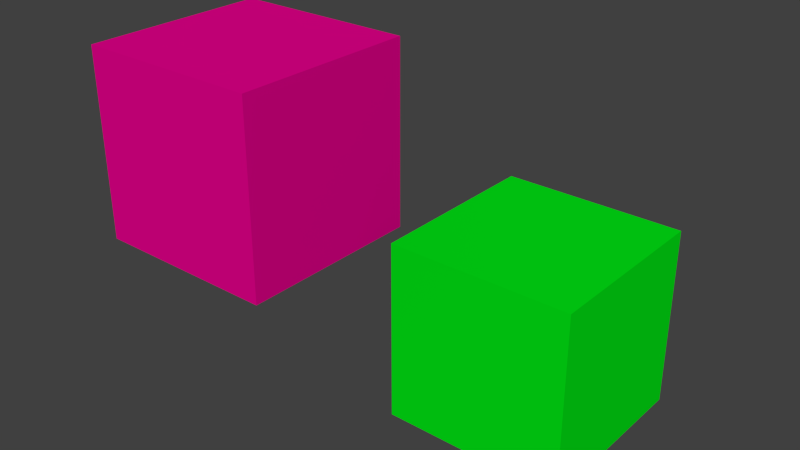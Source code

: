 # Source: anime_cube.blend  (saved by Blender 2.75.0; exported with 4.5.12 LTS)
import bpy
from mathutils import Matrix  # noqa: F401  (used for matrix-valued properties, if any)

bpy.ops.wm.read_factory_settings(use_empty=True)
scene = bpy.context.scene
scene.name = 'Scene'

# ---- collections
col_collection_1 = bpy.data.collections.new('Collection 1'); scene.collection.children.link(col_collection_1)

# ---- materials (node trees are filled in below, after node groups)
mat_material_001 = bpy.data.materials.new('Material.001')
mat_material_001.alpha_threshold = 0.0
mat_material_001.use_transparent_shadow = False
mat_material_001.diffuse_color = (0.8, 0.0, 0.2661, 1.0)
mat_material_001.roughness = 0.5
mat_material_002 = bpy.data.materials.new('Material.002')
mat_material_002.alpha_threshold = 0.0
mat_material_002.use_transparent_shadow = False
mat_material_002.diffuse_color = (0.0, 0.8, 0.00767, 1.0)
mat_material_002.roughness = 0.5

# ---- material node trees

# ---- world
world_world = bpy.data.worlds.new('World'); scene.world = world_world
world_world.color = (0.05088, 0.05088, 0.05088)
world_world.use_sun_shadow = False
world_world.sun_shadow_jitter_overblur = 0.0
world_world.cycles.sampling_method = 'MANUAL'
world_world.cycles.sample_map_resolution = 256

# ---- meshes
me_cube_005 = bpy.data.meshes.new('Cube.005')
me_cube_005.from_pydata([(-1.0, -1.0, -1.0), (-1.0, -1.0, 1.0), (-1.0, 1.0, -1.0), (-1.0, 1.0, 1.0), (1.0, -1.0, -1.0), (1.0, -1.0, 1.0), (1.0, 1.0, -1.0), (1.0, 1.0, 1.0)], [], [(1, 3, 2, 0), (3, 7, 6, 2), (7, 5, 4, 6), (5, 1, 0, 4), (0, 2, 6, 4), (5, 7, 3, 1)])
me_cube_005.materials.append(mat_material_001)
me_cube_005.use_remesh_preserve_volume = False
me_cube_005.use_remesh_preserve_attributes = False
me_cube_005.use_mirror_vertex_groups = False
me_cube_005.update()
me_cube_004 = bpy.data.meshes.new('Cube.004')
me_cube_004.from_pydata([(-1.0, -1.0, -1.0), (-1.0, -1.0, 1.0), (-1.0, 1.0, -1.0), (-1.0, 1.0, 1.0), (1.0, -1.0, -1.0), (1.0, -1.0, 1.0), (1.0, 1.0, -1.0), (1.0, 1.0, 1.0)], [], [(1, 3, 2, 0), (3, 7, 6, 2), (7, 5, 4, 6), (5, 1, 0, 4), (0, 2, 6, 4), (5, 7, 3, 1)])
me_cube_004.materials.append(mat_material_002)
me_cube_004.use_remesh_preserve_volume = False
me_cube_004.use_remesh_preserve_attributes = False
me_cube_004.use_mirror_vertex_groups = False
me_cube_004.update()
arm_armature_004 = bpy.data.armatures.new('Armature.004')  # bones are not reproduced

# ---- objects
ob_cube_001 = bpy.data.objects.new('Cube.001', me_cube_005)
ob_armature = bpy.data.objects.new('Armature', arm_armature_004)
ob_cube = bpy.data.objects.new('Cube', me_cube_004)

# ---- transforms, parenting, visibility, modifiers, constraints
ob_cube_001.location = (-1.475, -2.048, -0.01975)
ob_cube_001.lineart.crease_threshold = 0.0
ob_armature.location = (0.9456, -0.6521, -2.007)
ob_armature.lineart.crease_threshold = 0.0
ob_cube.parent = ob_armature
ob_cube.matrix_parent_inverse = Matrix(((1.0, 0.0, 0.0, -0.9456), (0.0, 1.0, 0.0, 0.6521), (0.0, 0.0, 1.0, 2.007), (0.0, 0.0, 0.0, 1.0)))
ob_cube.location = (0.9039, -0.6375, -1.84)
ob_cube.lineart.crease_threshold = 0.0
_vg = ob_cube.vertex_groups.new(name='Bone')
for _i, _w in zip([0, 1, 2, 3, 4, 5, 6, 7], [0.8224, 0.1055, 0.7892, 0.1128, 0.7692, 0.1365, 0.2006, 0.06045]): _vg.add([_i], _w, 'REPLACE')
_vg = ob_cube.vertex_groups.new(name='Bone.001')
for _i, _w in zip([0, 1, 2, 3, 4, 5, 6, 7], [0.1776, 0.8945, 0.2108, 0.8872, 0.2308, 0.8635, 0.7994, 0.9396]): _vg.add([_i], _w, 'REPLACE')
_m = ob_cube.modifiers.new('Armature', 'ARMATURE')
_m.object = ob_armature

# ---- collection membership
col_collection_1.objects.link(ob_cube_001)
col_collection_1.objects.link(ob_armature)
col_collection_1.objects.link(ob_cube)

# ---- scene / render settings (as saved in the file)
scene.frame_start = 1; scene.frame_end = 250; scene.frame_set(1)
scene.render.engine = 'BLENDER_EEVEE_NEXT'
scene.render.resolution_percentage = 50
scene.render.dither_intensity = 0.0
scene.cycles.use_denoising = False
scene.cycles.samples = 10
scene.cycles.sampling_pattern = 'TABULATED_SOBOL'
scene.cycles.light_sampling_threshold = 0.0
scene.cycles.use_adaptive_sampling = False
scene.cycles.use_light_tree = False
scene.cycles.blur_glossy = 0.0
scene.cycles.pixel_filter_type = 'GAUSSIAN'
scene.cycles.sample_clamp_indirect = 0.0
scene.view_settings.view_transform = 'Standard'
bpy.context.view_layer.update()

# ---- added for rendering (the .blend has no active camera and no usable light): camera, sun
cam_auto = bpy.data.cameras.new('AutoCamera')
cam_auto.lens = 50.0
cam_auto.sensor_width = 36.0
cam_auto.clip_end = 1000.0
ob_auto_camera = bpy.data.objects.new('AutoCamera', cam_auto)
scene.collection.objects.link(ob_auto_camera)
ob_auto_camera.location = (5.93865, -8.74686, 4.13166)
ob_auto_camera.rotation_euler = (1.09748, -7.21219e-08, 0.694738)
scene.camera = ob_auto_camera
light_auto_sun = bpy.data.lights.new('AutoSun', 'SUN')
light_auto_sun.energy = 3.0
light_auto_sun.angle = 0.0523599
ob_auto_sun = bpy.data.objects.new('AutoSun', light_auto_sun)
scene.collection.objects.link(ob_auto_sun)
ob_auto_sun.rotation_euler = (0.872665, 0.174533, 0.523599)
bpy.context.view_layer.update()
